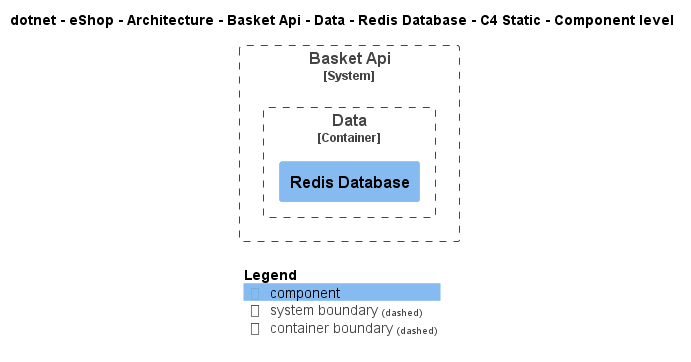

The diagram above was rendered by PlantUML. Its source (embedded in the PNG):
@startuml
!include ..\..\..\..\..\..\..\..\..\.c4s\C4_Component.puml

AddElementTag("c4interflow:lifecycle:new", $bgColor=green, $fontColor=#ffffff, $borderColor=green, $shadowing="False")
AddElementTag("c4interflow:lifecycle:changed", $bgColor=orange, $fontColor=#ffffff, $borderColor=orange, $shadowing="False")
AddElementTag("c4interflow:lifecycle:removed", $bgColor=red, $fontColor=#ffffff, $borderColor=red, $shadowing="False")

AddRelTag("c4interflow:lifecycle:new", $textColor=green, $lineColor=green)
AddRelTag("c4interflow:lifecycle:changed", $textColor=orange, $lineColor=orange)
AddRelTag("c4interflow:lifecycle:removed", $textColor=red, $lineColor=red)

SHOW_PERSON_PORTRAIT()
LAYOUT_TOP_DOWN()

skinparam linetype polyline

title dotnet - eShop - Architecture - Basket Api - Data - Redis Database - C4 Static - Component level


System_Boundary(dotnet.eShop.Architecture.SoftwareSystems.BasketApi, "Basket Api") {
    
Container_Boundary(dotnet.eShop.Architecture.SoftwareSystems.BasketApi.Containers.Data, "Data") {
    Component(dotnet.eShop.Architecture.SoftwareSystems.BasketApi.Containers.Data.Components.RedisDatabase, "Redis Database", "", "")
}
}



SHOW_LEGEND()
@enduml